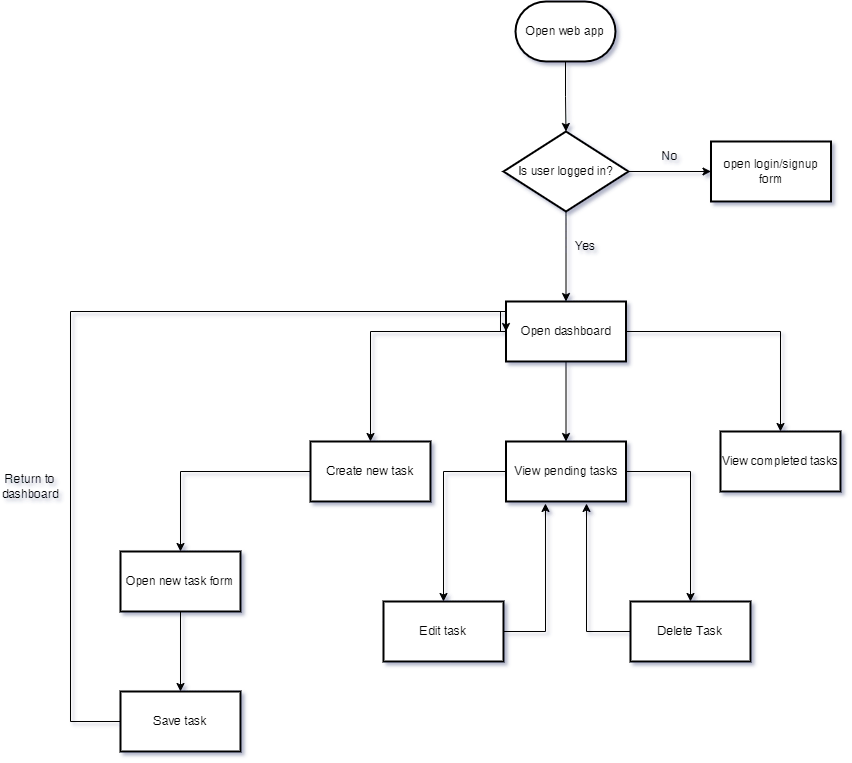

The diagram above was exported from draw.io. Its source (the exported page's mxGraphModel, read from the mxfile embedded in the PNG):
<mxGraphModel dx="1730" dy="516" grid="1" gridSize="10" guides="1" tooltips="1" connect="1" arrows="1" fold="1" page="1" pageScale="1" pageWidth="850" pageHeight="1100" math="0" shadow="0">
  <root>
    <mxCell id="0" />
    <mxCell id="1" parent="0" />
    <mxCell id="e7iBW-JTomvz6q2-NAj2-3" value="" style="edgeStyle=orthogonalEdgeStyle;rounded=0;orthogonalLoop=1;jettySize=auto;html=1;" parent="1" source="e7iBW-JTomvz6q2-NAj2-1" target="e7iBW-JTomvz6q2-NAj2-2" edge="1">
      <mxGeometry relative="1" as="geometry" />
    </mxCell>
    <mxCell id="e7iBW-JTomvz6q2-NAj2-1" value="Open web app" style="strokeWidth=2;html=1;shape=mxgraph.flowchart.terminator;whiteSpace=wrap;" parent="1" vertex="1">
      <mxGeometry x="375" y="80" width="100" height="60" as="geometry" />
    </mxCell>
    <mxCell id="e7iBW-JTomvz6q2-NAj2-5" value="" style="edgeStyle=orthogonalEdgeStyle;rounded=0;orthogonalLoop=1;jettySize=auto;html=1;" parent="1" source="e7iBW-JTomvz6q2-NAj2-2" target="e7iBW-JTomvz6q2-NAj2-4" edge="1">
      <mxGeometry relative="1" as="geometry" />
    </mxCell>
    <mxCell id="e7iBW-JTomvz6q2-NAj2-7" value="" style="edgeStyle=orthogonalEdgeStyle;rounded=0;orthogonalLoop=1;jettySize=auto;html=1;" parent="1" source="e7iBW-JTomvz6q2-NAj2-2" target="e7iBW-JTomvz6q2-NAj2-6" edge="1">
      <mxGeometry relative="1" as="geometry" />
    </mxCell>
    <mxCell id="e7iBW-JTomvz6q2-NAj2-2" value="Is user logged in?" style="rhombus;whiteSpace=wrap;html=1;strokeWidth=2;" parent="1" vertex="1">
      <mxGeometry x="363" y="210" width="125" height="80" as="geometry" />
    </mxCell>
    <mxCell id="e7iBW-JTomvz6q2-NAj2-9" value="" style="edgeStyle=orthogonalEdgeStyle;rounded=0;orthogonalLoop=1;jettySize=auto;html=1;" parent="1" source="e7iBW-JTomvz6q2-NAj2-4" target="e7iBW-JTomvz6q2-NAj2-8" edge="1">
      <mxGeometry relative="1" as="geometry" />
    </mxCell>
    <mxCell id="e7iBW-JTomvz6q2-NAj2-13" value="" style="edgeStyle=orthogonalEdgeStyle;rounded=0;orthogonalLoop=1;jettySize=auto;html=1;" parent="1" source="e7iBW-JTomvz6q2-NAj2-4" target="e7iBW-JTomvz6q2-NAj2-12" edge="1">
      <mxGeometry relative="1" as="geometry" />
    </mxCell>
    <mxCell id="e7iBW-JTomvz6q2-NAj2-15" value="" style="edgeStyle=orthogonalEdgeStyle;rounded=0;orthogonalLoop=1;jettySize=auto;html=1;" parent="1" source="e7iBW-JTomvz6q2-NAj2-4" target="e7iBW-JTomvz6q2-NAj2-14" edge="1">
      <mxGeometry relative="1" as="geometry" />
    </mxCell>
    <mxCell id="e7iBW-JTomvz6q2-NAj2-4" value="Open dashboard" style="whiteSpace=wrap;html=1;strokeWidth=2;" parent="1" vertex="1">
      <mxGeometry x="365.5" y="380" width="120" height="60" as="geometry" />
    </mxCell>
    <mxCell id="e7iBW-JTomvz6q2-NAj2-6" value="open login/signup form" style="whiteSpace=wrap;html=1;strokeWidth=2;" parent="1" vertex="1">
      <mxGeometry x="570.5" y="220" width="120" height="60" as="geometry" />
    </mxCell>
    <mxCell id="e7iBW-JTomvz6q2-NAj2-17" value="" style="edgeStyle=orthogonalEdgeStyle;rounded=0;orthogonalLoop=1;jettySize=auto;html=1;" parent="1" source="e7iBW-JTomvz6q2-NAj2-8" target="e7iBW-JTomvz6q2-NAj2-16" edge="1">
      <mxGeometry relative="1" as="geometry" />
    </mxCell>
    <mxCell id="e7iBW-JTomvz6q2-NAj2-8" value="Create new task" style="whiteSpace=wrap;html=1;strokeWidth=2;" parent="1" vertex="1">
      <mxGeometry x="170" y="520" width="120" height="60" as="geometry" />
    </mxCell>
    <mxCell id="e7iBW-JTomvz6q2-NAj2-10" value="Yes" style="text;strokeColor=none;align=center;fillColor=none;html=1;verticalAlign=middle;whiteSpace=wrap;rounded=0;" parent="1" vertex="1">
      <mxGeometry x="415" y="310" width="60" height="30" as="geometry" />
    </mxCell>
    <mxCell id="e7iBW-JTomvz6q2-NAj2-11" value="No" style="text;strokeColor=none;align=center;fillColor=none;html=1;verticalAlign=middle;whiteSpace=wrap;rounded=0;" parent="1" vertex="1">
      <mxGeometry x="500" y="220" width="60" height="30" as="geometry" />
    </mxCell>
    <mxCell id="DKIYa8AIDG3xPpCdaN6d-2" value="" style="edgeStyle=orthogonalEdgeStyle;rounded=0;orthogonalLoop=1;jettySize=auto;html=1;" parent="1" source="e7iBW-JTomvz6q2-NAj2-12" target="DKIYa8AIDG3xPpCdaN6d-1" edge="1">
      <mxGeometry relative="1" as="geometry" />
    </mxCell>
    <mxCell id="DKIYa8AIDG3xPpCdaN6d-6" value="" style="edgeStyle=orthogonalEdgeStyle;rounded=0;orthogonalLoop=1;jettySize=auto;html=1;" parent="1" source="e7iBW-JTomvz6q2-NAj2-12" target="DKIYa8AIDG3xPpCdaN6d-5" edge="1">
      <mxGeometry relative="1" as="geometry" />
    </mxCell>
    <mxCell id="e7iBW-JTomvz6q2-NAj2-12" value="View pending tasks" style="whiteSpace=wrap;html=1;strokeWidth=2;" parent="1" vertex="1">
      <mxGeometry x="365.5" y="520" width="120" height="60" as="geometry" />
    </mxCell>
    <mxCell id="e7iBW-JTomvz6q2-NAj2-14" value="View completed tasks" style="whiteSpace=wrap;html=1;strokeWidth=2;" parent="1" vertex="1">
      <mxGeometry x="580" y="510" width="120" height="60" as="geometry" />
    </mxCell>
    <mxCell id="e7iBW-JTomvz6q2-NAj2-21" value="" style="edgeStyle=orthogonalEdgeStyle;rounded=0;orthogonalLoop=1;jettySize=auto;html=1;" parent="1" source="e7iBW-JTomvz6q2-NAj2-16" target="e7iBW-JTomvz6q2-NAj2-20" edge="1">
      <mxGeometry relative="1" as="geometry" />
    </mxCell>
    <mxCell id="e7iBW-JTomvz6q2-NAj2-16" value="Open new task form" style="whiteSpace=wrap;html=1;strokeWidth=2;" parent="1" vertex="1">
      <mxGeometry x="-20" y="630" width="120" height="60" as="geometry" />
    </mxCell>
    <mxCell id="e7iBW-JTomvz6q2-NAj2-22" style="edgeStyle=orthogonalEdgeStyle;rounded=0;orthogonalLoop=1;jettySize=auto;html=1;entryX=0;entryY=0.5;entryDx=0;entryDy=0;" parent="1" source="e7iBW-JTomvz6q2-NAj2-20" target="e7iBW-JTomvz6q2-NAj2-4" edge="1">
      <mxGeometry relative="1" as="geometry">
        <Array as="points">
          <mxPoint x="-70" y="800" />
          <mxPoint x="-70" y="390" />
          <mxPoint x="366" y="390" />
          <mxPoint x="366" y="410" />
          <mxPoint x="360" y="410" />
          <mxPoint x="360" y="390" />
          <mxPoint x="366" y="390" />
        </Array>
        <mxPoint x="320" y="390" as="targetPoint" />
      </mxGeometry>
    </mxCell>
    <mxCell id="e7iBW-JTomvz6q2-NAj2-20" value="Save task" style="whiteSpace=wrap;html=1;strokeWidth=2;" parent="1" vertex="1">
      <mxGeometry x="-20" y="770" width="120" height="60" as="geometry" />
    </mxCell>
    <mxCell id="e7iBW-JTomvz6q2-NAj2-24" value="Return to dashboard" style="text;strokeColor=none;align=center;fillColor=none;html=1;verticalAlign=middle;whiteSpace=wrap;rounded=0;" parent="1" vertex="1">
      <mxGeometry x="-140" y="550" width="60" height="30" as="geometry" />
    </mxCell>
    <mxCell id="DKIYa8AIDG3xPpCdaN6d-1" value="Edit task" style="whiteSpace=wrap;html=1;strokeWidth=2;" parent="1" vertex="1">
      <mxGeometry x="243" y="680" width="120" height="60" as="geometry" />
    </mxCell>
    <mxCell id="DKIYa8AIDG3xPpCdaN6d-5" value="Delete Task" style="whiteSpace=wrap;html=1;strokeWidth=2;" parent="1" vertex="1">
      <mxGeometry x="490" y="680" width="120" height="60" as="geometry" />
    </mxCell>
    <mxCell id="DKIYa8AIDG3xPpCdaN6d-7" style="edgeStyle=orthogonalEdgeStyle;rounded=0;orthogonalLoop=1;jettySize=auto;html=1;entryX=0.671;entryY=1.033;entryDx=0;entryDy=0;entryPerimeter=0;" parent="1" source="DKIYa8AIDG3xPpCdaN6d-5" target="e7iBW-JTomvz6q2-NAj2-12" edge="1">
      <mxGeometry relative="1" as="geometry" />
    </mxCell>
    <mxCell id="DKIYa8AIDG3xPpCdaN6d-8" style="edgeStyle=orthogonalEdgeStyle;rounded=0;orthogonalLoop=1;jettySize=auto;html=1;entryX=0.329;entryY=1.033;entryDx=0;entryDy=0;entryPerimeter=0;" parent="1" source="DKIYa8AIDG3xPpCdaN6d-1" target="e7iBW-JTomvz6q2-NAj2-12" edge="1">
      <mxGeometry relative="1" as="geometry" />
    </mxCell>
  </root>
</mxGraphModel>